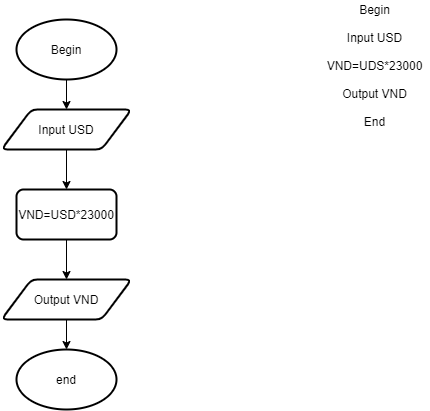

The diagram above was exported from draw.io. Its source (the exported page's mxGraphModel, read from the mxfile embedded in the PNG):
<mxGraphModel dx="1108" dy="1651" grid="1" gridSize="10" guides="1" tooltips="1" connect="1" arrows="1" fold="1" page="1" pageScale="1" pageWidth="827" pageHeight="1169" math="0" shadow="0">
  <root>
    <mxCell id="WIyWlLk6GJQsqaUBKTNV-0" />
    <mxCell id="WIyWlLk6GJQsqaUBKTNV-1" parent="WIyWlLk6GJQsqaUBKTNV-0" />
    <mxCell id="UDVZDVKD9uveY8u2-Odt-9" style="edgeStyle=orthogonalEdgeStyle;rounded=0;orthogonalLoop=1;jettySize=auto;html=1;entryX=0.5;entryY=0;entryDx=0;entryDy=0;" edge="1" parent="WIyWlLk6GJQsqaUBKTNV-1" source="UDVZDVKD9uveY8u2-Odt-2" target="UDVZDVKD9uveY8u2-Odt-3">
      <mxGeometry relative="1" as="geometry" />
    </mxCell>
    <mxCell id="UDVZDVKD9uveY8u2-Odt-2" value="Input USD" style="shape=parallelogram;html=1;strokeWidth=2;perimeter=parallelogramPerimeter;whiteSpace=wrap;rounded=1;arcSize=12;size=0.23;" vertex="1" parent="WIyWlLk6GJQsqaUBKTNV-1">
      <mxGeometry x="197" y="-456" width="130" height="40" as="geometry" />
    </mxCell>
    <mxCell id="UDVZDVKD9uveY8u2-Odt-10" style="edgeStyle=orthogonalEdgeStyle;rounded=0;orthogonalLoop=1;jettySize=auto;html=1;exitX=0.5;exitY=1;exitDx=0;exitDy=0;" edge="1" parent="WIyWlLk6GJQsqaUBKTNV-1" source="UDVZDVKD9uveY8u2-Odt-3" target="UDVZDVKD9uveY8u2-Odt-7">
      <mxGeometry relative="1" as="geometry" />
    </mxCell>
    <mxCell id="UDVZDVKD9uveY8u2-Odt-3" value="VND=USD*23000" style="rounded=1;whiteSpace=wrap;html=1;absoluteArcSize=1;arcSize=14;strokeWidth=2;" vertex="1" parent="WIyWlLk6GJQsqaUBKTNV-1">
      <mxGeometry x="212" y="-376" width="100" height="50" as="geometry" />
    </mxCell>
    <mxCell id="UDVZDVKD9uveY8u2-Odt-8" style="edgeStyle=orthogonalEdgeStyle;rounded=0;orthogonalLoop=1;jettySize=auto;html=1;exitX=0.5;exitY=1;exitDx=0;exitDy=0;exitPerimeter=0;entryX=0.5;entryY=0;entryDx=0;entryDy=0;entryPerimeter=0;" edge="1" parent="WIyWlLk6GJQsqaUBKTNV-1" source="UDVZDVKD9uveY8u2-Odt-4" target="UDVZDVKD9uveY8u2-Odt-2">
      <mxGeometry relative="1" as="geometry">
        <mxPoint x="262" y="-466" as="targetPoint" />
      </mxGeometry>
    </mxCell>
    <mxCell id="UDVZDVKD9uveY8u2-Odt-4" value="Begin" style="strokeWidth=2;html=1;shape=mxgraph.flowchart.start_1;whiteSpace=wrap;" vertex="1" parent="WIyWlLk6GJQsqaUBKTNV-1">
      <mxGeometry x="212" y="-546" width="100" height="60" as="geometry" />
    </mxCell>
    <mxCell id="UDVZDVKD9uveY8u2-Odt-6" value="end" style="strokeWidth=2;html=1;shape=mxgraph.flowchart.start_1;whiteSpace=wrap;" vertex="1" parent="WIyWlLk6GJQsqaUBKTNV-1">
      <mxGeometry x="212" y="-216" width="100" height="60" as="geometry" />
    </mxCell>
    <mxCell id="UDVZDVKD9uveY8u2-Odt-11" style="edgeStyle=orthogonalEdgeStyle;rounded=0;orthogonalLoop=1;jettySize=auto;html=1;exitX=0.5;exitY=1;exitDx=0;exitDy=0;entryX=0.5;entryY=0;entryDx=0;entryDy=0;entryPerimeter=0;" edge="1" parent="WIyWlLk6GJQsqaUBKTNV-1" source="UDVZDVKD9uveY8u2-Odt-7" target="UDVZDVKD9uveY8u2-Odt-6">
      <mxGeometry relative="1" as="geometry" />
    </mxCell>
    <mxCell id="UDVZDVKD9uveY8u2-Odt-7" value="Output VND" style="shape=parallelogram;html=1;strokeWidth=2;perimeter=parallelogramPerimeter;whiteSpace=wrap;rounded=1;arcSize=12;size=0.23;" vertex="1" parent="WIyWlLk6GJQsqaUBKTNV-1">
      <mxGeometry x="197" y="-286" width="130" height="40" as="geometry" />
    </mxCell>
    <mxCell id="UDVZDVKD9uveY8u2-Odt-12" value="Begin&lt;br&gt;&lt;br&gt;Input USD&lt;br&gt;&lt;br&gt;VND=UDS*23000&lt;br&gt;&lt;br&gt;Output VND&lt;br&gt;&lt;br&gt;End" style="text;html=1;align=center;verticalAlign=middle;resizable=0;points=[];autosize=1;" vertex="1" parent="WIyWlLk6GJQsqaUBKTNV-1">
      <mxGeometry x="515" y="-565" width="110" height="130" as="geometry" />
    </mxCell>
  </root>
</mxGraphModel>